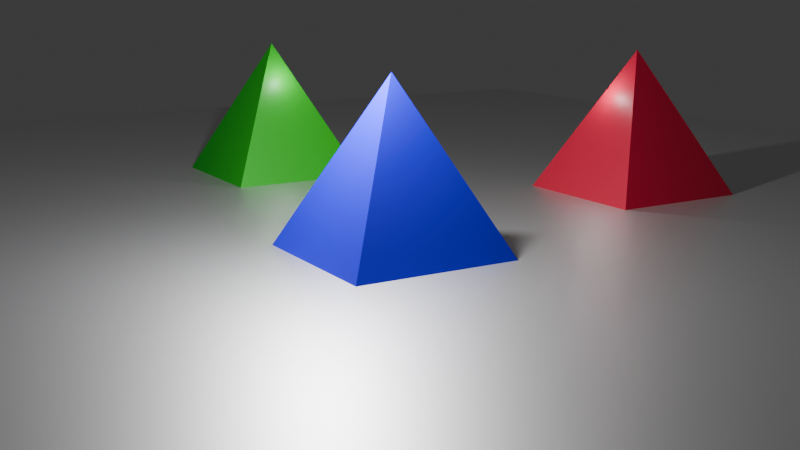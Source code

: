 # Source: PremierFichier.blend  (saved by Blender 5.1.30; exported with 4.5.12 LTS)
import bpy
from mathutils import Matrix  # noqa: F401  (used for matrix-valued properties, if any)

bpy.ops.wm.read_factory_settings(use_empty=True)
scene = bpy.context.scene
scene.name = 'Scene'

# ---- collections
col_collection = bpy.data.collections.new('Collection'); scene.collection.children.link(col_collection)

# ---- materials (node trees are filled in below, after node groups)
mat_bleu = bpy.data.materials.new('Bleu')
mat_bleu.alpha_threshold = 0.0
mat_bleu.use_backface_culling_lightprobe_volume = False
mat_bleu.roughness = 0.5
mat_bleu.line_color = (0.0, 0.0, 0.0, 1.0)
mat_rouge = bpy.data.materials.new('Rouge')
mat_rouge.alpha_threshold = 0.0
mat_rouge.use_backface_culling_lightprobe_volume = False
mat_rouge.roughness = 0.5
mat_rouge.line_color = (0.0, 0.0, 0.0, 1.0)
mat_vert = bpy.data.materials.new('Vert')
mat_vert.alpha_threshold = 0.0
mat_vert.use_backface_culling_lightprobe_volume = False
mat_vert.roughness = 0.5
mat_vert.line_color = (0.0, 0.0, 0.0, 1.0)
mat_mat_riau = bpy.data.materials.new('Matériau')

# ---- material node trees
mat_bleu.use_nodes = True; mat_bleu.node_tree.nodes.clear()
_N = mat_bleu.node_tree.nodes; _L = mat_bleu.node_tree.links
n0 = _N.new('ShaderNodeOutputMaterial'); n0.name = 'Material Output'; n0.location = (200, 100)
n1 = _N.new('ShaderNodeBsdfPrincipled'); n1.name = 'Principled BSDF'; n1.location = (-200, 100)
n1.inputs[0].default_value = (0.006267, 0.0008797, 0.7, 1.0)
_L.new(n1.outputs[0], n0.inputs[0])
n0.is_active_output = True
mat_rouge.use_nodes = True; mat_rouge.node_tree.nodes.clear()
_N = mat_rouge.node_tree.nodes; _L = mat_rouge.node_tree.links
n0 = _N.new('ShaderNodeOutputMaterial'); n0.name = 'Material Output'; n0.location = (200, 100)
n1 = _N.new('ShaderNodeBsdfPrincipled'); n1.name = 'Principled BSDF'; n1.location = (-200, 100)
n1.inputs[0].default_value = (0.5051, 0.004529, 0.03742, 1.0)
_L.new(n1.outputs[0], n0.inputs[0])
n0.is_active_output = True
mat_vert.use_nodes = True; mat_vert.node_tree.nodes.clear()
_N = mat_vert.node_tree.nodes; _L = mat_vert.node_tree.links
n0 = _N.new('ShaderNodeOutputMaterial'); n0.name = 'Material Output'; n0.location = (200, 100)
n1 = _N.new('ShaderNodeBsdfPrincipled'); n1.name = 'Principled BSDF'; n1.location = (-200, 100)
n1.inputs[0].default_value = (0.005861, 0.3975, 0.007172, 1.0)
_L.new(n1.outputs[0], n0.inputs[0])
n0.is_active_output = True
mat_mat_riau.use_nodes = True; mat_mat_riau.node_tree.nodes.clear()
_N = mat_mat_riau.node_tree.nodes; _L = mat_mat_riau.node_tree.links
n0 = _N.new('ShaderNodeBsdfPrincipled'); n0.name = 'BSDF guidée'; n0.location = (-200, 100)
n0.inputs[1].default_value = 1.0
n1 = _N.new('ShaderNodeOutputMaterial'); n1.name = 'Sortie matériau'; n1.location = (200, 100)
_L.new(n0.outputs[0], n1.inputs[0])
n1.is_active_output = True

# ---- world
world_world = bpy.data.worlds.new('World'); scene.world = world_world
world_world.use_nodes = True; world_world.node_tree.nodes.clear()
_N = world_world.node_tree.nodes; _L = world_world.node_tree.links
n0 = _N.new('ShaderNodeOutputWorld'); n0.name = 'World Output'; n0.location = (200, 100)
n1 = _N.new('ShaderNodeBackground'); n1.name = 'Background'; n1.location = (-200, 100)
n1.inputs[0].default_value = (0.05088, 0.05088, 0.05088, 1.0)
_L.new(n1.outputs[0], n0.inputs[0])
n0.is_active_output = True
world_world.color = (0.05088, 0.05088, 0.05088)
world_world.sun_shadow_jitter_overblur = 0.0

# ---- cameras
cam_camera = bpy.data.cameras.new('Camera')
cam_camera.clip_end = 100.0
cam_camera.ortho_scale = 7.314

# ---- lights
light_light = bpy.data.lights.new('Light', 'POINT')
light_light.energy = 1000.0
light_light.shadow_soft_size = 0.1
light_point = bpy.data.lights.new('Point', 'POINT')
light_point_001 = bpy.data.lights.new('Point.001', 'POINT')

# ---- meshes
me_cube = bpy.data.meshes.new('Cube')
me_cube.from_pydata([(-0.00201, -0.00201, 1.0), (1.0, 1.0, -1.0), (-0.00201, 0.00201, 1.0), (1.0, -1.0, -1.0), (0.00201, -0.00201, 1.0), (-1.0, 1.0, -1.0), (0.00201, 0.00201, 1.0), (-1.0, -1.0, -1.0)], [], [(0, 4, 6, 2), (3, 2, 6, 7), (7, 6, 4, 5), (5, 1, 3, 7), (1, 0, 2, 3), (5, 4, 0, 1)])
_uv = me_cube.uv_layers.new(name='UVMap')
_uv.uv.foreach_set('vector', [0.625, 0.5, 0.875, 0.5, 0.875, 0.75, 0.625, 0.75, 0.375, 0.75, 0.625, 0.75, 0.625, 1.0, 0.375, 1.0, 0.375, 0.0, 0.625, 0.0, 0.625, 0.25, 0.375, 0.25, 0.125, 0.5, 0.375, 0.5, 0.375, 0.75, 0.125, 0.75, 0.375, 0.5, 0.625, 0.5, 0.625, 0.75, 0.375, 0.75, 0.375, 0.25, 0.625, 0.25, 0.625, 0.5, 0.375, 0.5])
me_cube.materials.append(mat_bleu)
me_cube.use_mirror_vertex_groups = False
me_cube.update()
me_cube_001 = bpy.data.meshes.new('Cube.001')
me_cube_001.from_pydata([(-0.00201, -0.00201, 1.0), (1.0, 1.0, -1.0), (-0.00201, 0.00201, 1.0), (1.0, -1.0, -1.0), (0.00201, -0.00201, 1.0), (-1.0, 1.0, -1.0), (0.00201, 0.00201, 1.0), (-1.0, -1.0, -1.0)], [], [(0, 4, 6, 2), (3, 2, 6, 7), (7, 6, 4, 5), (5, 1, 3, 7), (1, 0, 2, 3), (5, 4, 0, 1)])
_uv = me_cube_001.uv_layers.new(name='UVMap')
_uv.uv.foreach_set('vector', [0.625, 0.5, 0.875, 0.5, 0.875, 0.75, 0.625, 0.75, 0.375, 0.75, 0.625, 0.75, 0.625, 1.0, 0.375, 1.0, 0.375, 0.0, 0.625, 0.0, 0.625, 0.25, 0.375, 0.25, 0.125, 0.5, 0.375, 0.5, 0.375, 0.75, 0.125, 0.75, 0.375, 0.5, 0.625, 0.5, 0.625, 0.75, 0.375, 0.75, 0.375, 0.25, 0.625, 0.25, 0.625, 0.5, 0.375, 0.5])
me_cube_001.materials.append(mat_rouge)
me_cube_001.use_mirror_vertex_groups = False
me_cube_001.update()
me_cube_002 = bpy.data.meshes.new('Cube.002')
me_cube_002.from_pydata([(-0.00201, -0.00201, 1.0), (1.0, 1.0, -1.0), (-0.00201, 0.00201, 1.0), (1.0, -1.0, -1.0), (0.00201, -0.00201, 1.0), (-1.0, 1.0, -1.0), (0.00201, 0.00201, 1.0), (-1.0, -1.0, -1.0)], [], [(0, 4, 6, 2), (3, 2, 6, 7), (7, 6, 4, 5), (5, 1, 3, 7), (1, 0, 2, 3), (5, 4, 0, 1)])
_uv = me_cube_002.uv_layers.new(name='UVMap')
_uv.uv.foreach_set('vector', [0.625, 0.5, 0.875, 0.5, 0.875, 0.75, 0.625, 0.75, 0.375, 0.75, 0.625, 0.75, 0.625, 1.0, 0.375, 1.0, 0.375, 0.0, 0.625, 0.0, 0.625, 0.25, 0.375, 0.25, 0.125, 0.5, 0.375, 0.5, 0.375, 0.75, 0.125, 0.75, 0.375, 0.5, 0.625, 0.5, 0.625, 0.75, 0.375, 0.75, 0.375, 0.25, 0.625, 0.25, 0.625, 0.5, 0.375, 0.5])
me_cube_002.materials.append(mat_vert)
me_cube_002.use_mirror_vertex_groups = False
me_cube_002.update()
me_cube_003 = bpy.data.meshes.new('Cube.003')
me_cube_003.from_pydata([(-12.5, -9.998, 0.6146), (-12.5, -9.998, 1.0), (-12.5, 10.6, 0.6146), (-12.5, 10.6, 1.0), (9.237, -9.998, 0.6146), (9.237, -9.998, 1.0), (9.237, 10.6, 0.6146), (9.237, 10.6, 1.0)], [], [(0, 1, 3, 2), (2, 3, 7, 6), (6, 7, 5, 4), (4, 5, 1, 0), (2, 6, 4, 0), (7, 3, 1, 5)])
_uv = me_cube_003.uv_layers.new(name='CarteUV')
_uv.uv.foreach_set('vector', [0.375, 0.0, 0.625, 0.0, 0.625, 0.25, 0.375, 0.25, 0.375, 0.25, 0.625, 0.25, 0.625, 0.5, 0.375, 0.5, 0.375, 0.5, 0.625, 0.5, 0.625, 0.75, 0.375, 0.75, 0.375, 0.75, 0.625, 0.75, 0.625, 1.0, 0.375, 1.0, 0.125, 0.5, 0.375, 0.5, 0.375, 0.75, 0.125, 0.75, 0.625, 0.5, 0.875, 0.5, 0.875, 0.75, 0.625, 0.75])
me_cube_003.materials.append(mat_mat_riau)
me_cube_003.update()

# ---- objects
ob_cube = bpy.data.objects.new('Cube', me_cube)
ob_light = bpy.data.objects.new('Light', light_light)
ob_camera = bpy.data.objects.new('Camera', cam_camera)
ob_cube_001 = bpy.data.objects.new('Cube.001', me_cube_001)
ob_cube_002 = bpy.data.objects.new('Cube.002', me_cube_002)
ob_cube_003 = bpy.data.objects.new('Cube.003', me_cube_003)
ob_point = bpy.data.objects.new('Point', light_point)
ob_point_001 = bpy.data.objects.new('Point.001', light_point_001)

# ---- transforms, parenting, visibility, modifiers, constraints
ob_cube.location = (0.8618, -0.7276, 0.9931)
ob_cube.lock_rotations_4d = False
ob_cube.empty_display_type = 'ARROWS'
ob_cube.lineart.crease_threshold = 0.0
ob_light.location = (0.8002, -1.527, 2.859)
ob_light.rotation_euler = (0.6503, 0.05522, 1.866)
ob_light.lock_rotations_4d = False
ob_light.empty_display_type = 'ARROWS'
ob_light.color = (0.0, 0.0, 0.0, 0.0)
ob_light.lineart.crease_threshold = 0.0
ob_camera.location = (11.16, -6.764, 3.066)
ob_camera.rotation_euler = (1.344, -2.523e-07, 1.033)
ob_camera.scale = (1.0, 1.0, 1.0)
ob_camera.lock_rotations_4d = False
ob_camera.empty_display_type = 'ARROWS'
ob_camera.color = (0.0, 0.0, 0.0, 0.0)
ob_camera.display_type = 'WIRE'
ob_camera.lineart.crease_threshold = 0.0
ob_cube_001.location = (-0.4698, 3.99, 0.9768)
ob_cube_001.lock_rotations_4d = False
ob_cube_001.empty_display_type = 'ARROWS'
ob_cube_001.lineart.crease_threshold = 0.0
ob_cube_002.location = (-4.447, 0.2789, 0.9678)
ob_cube_002.lock_rotations_4d = False
ob_cube_002.empty_display_type = 'ARROWS'
ob_cube_002.lineart.crease_threshold = 0.0
ob_cube_003.location = (0.0, 0.0, -1.0)
ob_point.location = (-3.963, 0.2785, 1.567)
ob_point_001.location = (-0.6245, 3.483, 1.476)

# ---- collection membership
col_collection.objects.link(ob_cube)
col_collection.objects.link(ob_light)
col_collection.objects.link(ob_camera)
col_collection.objects.link(ob_cube_001)
col_collection.objects.link(ob_cube_002)
col_collection.objects.link(ob_cube_003)
col_collection.objects.link(ob_point)
col_collection.objects.link(ob_point_001)

# ---- scene / render settings (as saved in the file)
scene.camera = ob_camera
scene.frame_start = 1; scene.frame_end = 250; scene.frame_set(35)
scene.render.engine = 'BLENDER_EEVEE_NEXT'
scene.render.bake_bias = 0.0
scene.render.bake_samples = 0
scene.cycles.sampling_pattern = 'TABULATED_SOBOL'
scene.eevee.use_volume_custom_range = False
bpy.context.view_layer.update()
